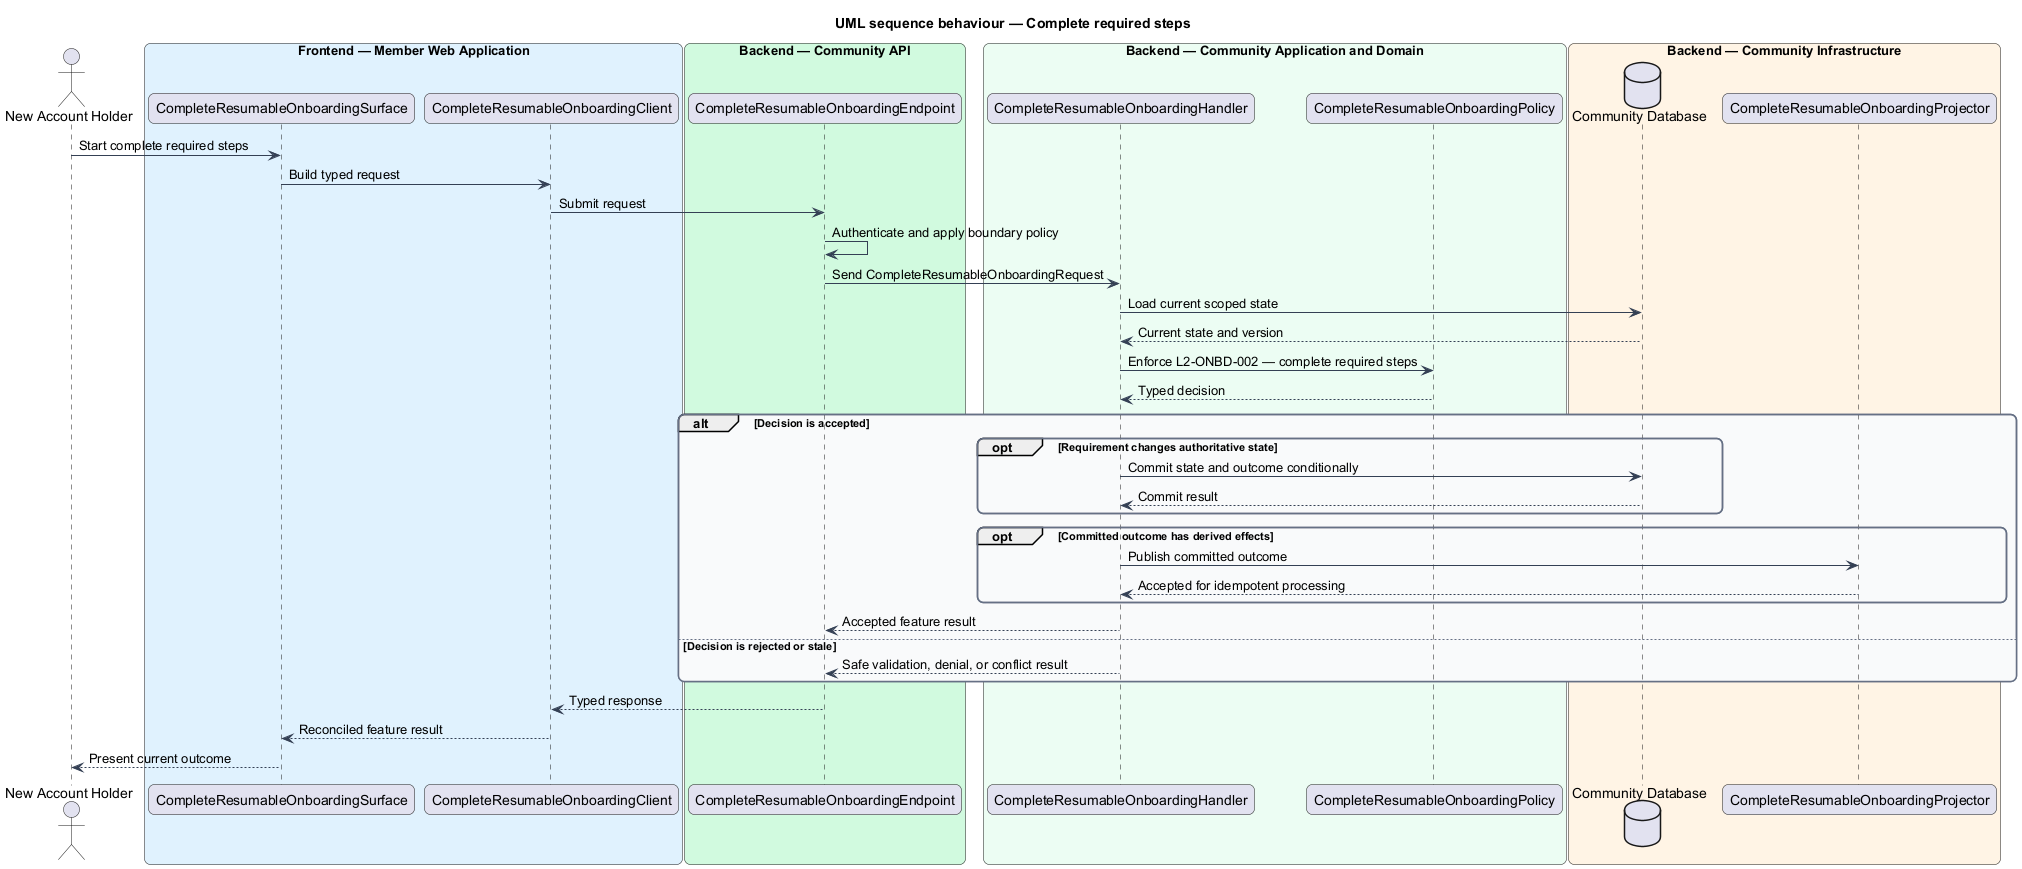

The diagram above was rendered by PlantUML. Its source (embedded in the PNG):
@startuml
title UML sequence behaviour — Complete required steps
skinparam backgroundColor #FFFFFF
skinparam shadowing false
skinparam roundcorner 12
skinparam defaultFontName Arial
skinparam ArrowColor #344054
skinparam rectangle {
  BorderColor #344054
  FontColor #101828
}
skinparam package {
  BorderColor #667085
  FontColor #101828
  BackgroundColor #F9FAFB
}
actor "New Account Holder" as actor
box "Frontend — Member Web Application" #E0F2FE
  participant "CompleteResumableOnboardingSurface" as surface
  participant "CompleteResumableOnboardingClient" as client
end box
box "Backend — Community API" #D1FADF
  participant "CompleteResumableOnboardingEndpoint" as endpoint
end box
box "Backend — Community Application and Domain" #ECFDF3
  participant "CompleteResumableOnboardingHandler" as handler
  participant "CompleteResumableOnboardingPolicy" as policy
end box
box "Backend — Community Infrastructure" #FFF4E5
  database "Community Database" as store
  participant "CompleteResumableOnboardingProjector" as projector
end box

actor -> surface : Start complete required steps
surface -> client : Build typed request
client -> endpoint : Submit request
endpoint -> endpoint : Authenticate and apply boundary policy
endpoint -> handler : Send CompleteResumableOnboardingRequest
handler -> store : Load current scoped state
store --> handler : Current state and version
handler -> policy : Enforce L2-ONBD-002 — complete required steps
policy --> handler : Typed decision
alt Decision is accepted
  opt Requirement changes authoritative state
    handler -> store : Commit state and outcome conditionally
    store --> handler : Commit result
  end
  opt Committed outcome has derived effects
    handler -> projector : Publish committed outcome
    projector --> handler : Accepted for idempotent processing
  end
  handler --> endpoint : Accepted feature result
else Decision is rejected or stale
  handler --> endpoint : Safe validation, denial, or conflict result
end
endpoint --> client : Typed response
client --> surface : Reconciled feature result
surface --> actor : Present current outcome
@enduml